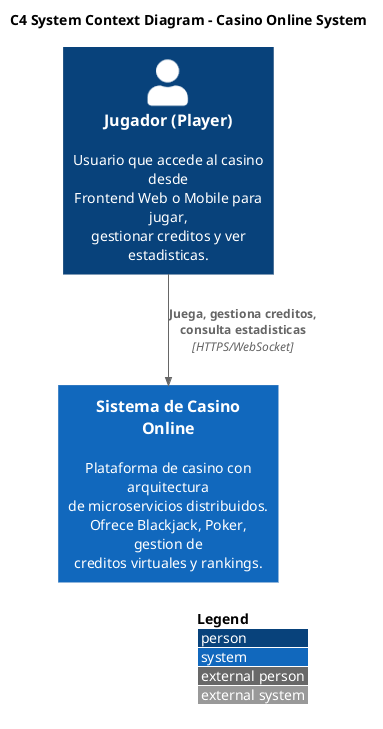

The diagram above was rendered by PlantUML. Its source (embedded in the PNG):
@startuml
!include <C4/C4_Context>

LAYOUT_WITH_LEGEND()

title C4 System Context Diagram - Casino Online System

Person(player, "Jugador (Player)", "Usuario que accede al casino desde\nFrontend Web o Mobile para jugar,\ngestionar creditos y ver estadisticas.")

System(casino, "Sistema de Casino Online", "Plataforma de casino con arquitectura\nde microservicios distribuidos.\nOfrece Blackjack, Poker, gestion de\ncreditos virtuales y rankings.")

Rel(player, casino, "Juega, gestiona creditos, consulta estadisticas", "HTTPS/WebSocket")

@enduml